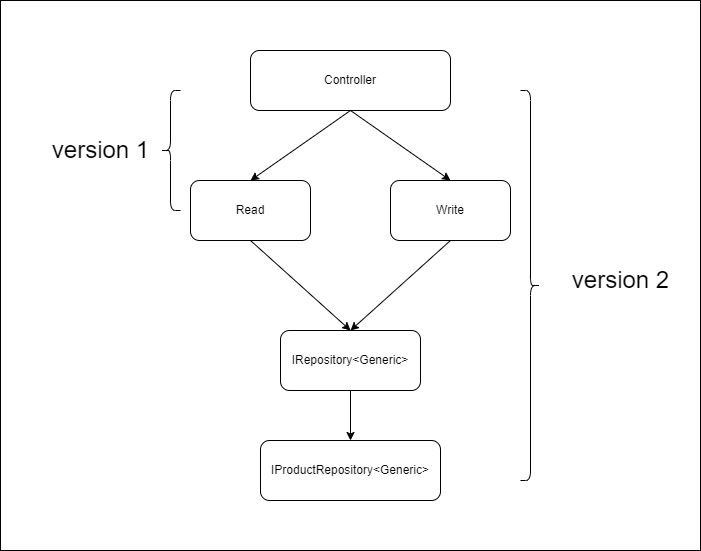

The diagram above was exported from draw.io. Its source (the exported page's mxGraphModel, read from the mxfile embedded in the PNG):
<mxGraphModel dx="1847" dy="1011" grid="1" gridSize="10" guides="1" tooltips="1" connect="1" arrows="1" fold="1" page="1" pageScale="1" pageWidth="850" pageHeight="1100" math="0" shadow="0">
  <root>
    <mxCell id="0" />
    <mxCell id="1" parent="0" />
    <mxCell id="YJejlGRh-gG4CPB7tbRy-16" value="" style="rounded=0;whiteSpace=wrap;html=1;" vertex="1" parent="1">
      <mxGeometry x="50" y="90" width="700" height="550" as="geometry" />
    </mxCell>
    <mxCell id="YJejlGRh-gG4CPB7tbRy-6" style="rounded=0;orthogonalLoop=1;jettySize=auto;html=1;entryX=0.5;entryY=0;entryDx=0;entryDy=0;exitX=0.5;exitY=1;exitDx=0;exitDy=0;" edge="1" parent="1" source="YJejlGRh-gG4CPB7tbRy-1" target="YJejlGRh-gG4CPB7tbRy-2">
      <mxGeometry relative="1" as="geometry" />
    </mxCell>
    <mxCell id="YJejlGRh-gG4CPB7tbRy-7" style="rounded=0;orthogonalLoop=1;jettySize=auto;html=1;entryX=0.5;entryY=0;entryDx=0;entryDy=0;exitX=0.5;exitY=1;exitDx=0;exitDy=0;" edge="1" parent="1" source="YJejlGRh-gG4CPB7tbRy-1" target="YJejlGRh-gG4CPB7tbRy-3">
      <mxGeometry relative="1" as="geometry" />
    </mxCell>
    <mxCell id="YJejlGRh-gG4CPB7tbRy-1" value="Controller" style="rounded=1;whiteSpace=wrap;html=1;" vertex="1" parent="1">
      <mxGeometry x="300" y="140" width="200" height="60" as="geometry" />
    </mxCell>
    <mxCell id="YJejlGRh-gG4CPB7tbRy-2" value="Read" style="rounded=1;whiteSpace=wrap;html=1;" vertex="1" parent="1">
      <mxGeometry x="240" y="270" width="120" height="60" as="geometry" />
    </mxCell>
    <mxCell id="YJejlGRh-gG4CPB7tbRy-3" value="Write" style="rounded=1;whiteSpace=wrap;html=1;" vertex="1" parent="1">
      <mxGeometry x="440" y="270" width="120" height="60" as="geometry" />
    </mxCell>
    <mxCell id="YJejlGRh-gG4CPB7tbRy-15" style="edgeStyle=orthogonalEdgeStyle;rounded=0;orthogonalLoop=1;jettySize=auto;html=1;entryX=0.5;entryY=0;entryDx=0;entryDy=0;" edge="1" parent="1" source="YJejlGRh-gG4CPB7tbRy-4" target="YJejlGRh-gG4CPB7tbRy-5">
      <mxGeometry relative="1" as="geometry" />
    </mxCell>
    <mxCell id="YJejlGRh-gG4CPB7tbRy-4" value="IRepository&amp;lt;Generic&amp;gt;" style="rounded=1;whiteSpace=wrap;html=1;" vertex="1" parent="1">
      <mxGeometry x="330" y="420" width="140" height="60" as="geometry" />
    </mxCell>
    <mxCell id="YJejlGRh-gG4CPB7tbRy-5" value="IProductRepository&amp;lt;Generic&amp;gt;" style="rounded=1;whiteSpace=wrap;html=1;" vertex="1" parent="1">
      <mxGeometry x="310" y="530" width="180" height="60" as="geometry" />
    </mxCell>
    <mxCell id="YJejlGRh-gG4CPB7tbRy-8" value="" style="shape=curlyBracket;whiteSpace=wrap;html=1;rounded=1;labelPosition=left;verticalLabelPosition=middle;align=right;verticalAlign=middle;" vertex="1" parent="1">
      <mxGeometry x="210" y="180" width="20" height="120" as="geometry" />
    </mxCell>
    <mxCell id="YJejlGRh-gG4CPB7tbRy-9" value="&lt;span style=&quot;font-weight: 400;&quot;&gt;version 1&lt;/span&gt;" style="text;strokeColor=none;fillColor=none;html=1;fontSize=24;fontStyle=1;verticalAlign=middle;align=center;" vertex="1" parent="1">
      <mxGeometry x="100" y="220" width="100" height="40" as="geometry" />
    </mxCell>
    <mxCell id="YJejlGRh-gG4CPB7tbRy-11" value="" style="shape=curlyBracket;whiteSpace=wrap;html=1;rounded=1;labelPosition=left;verticalLabelPosition=middle;align=right;verticalAlign=middle;direction=west;" vertex="1" parent="1">
      <mxGeometry x="570" y="180" width="20" height="390" as="geometry" />
    </mxCell>
    <mxCell id="YJejlGRh-gG4CPB7tbRy-12" value="&lt;span style=&quot;font-weight: 400;&quot;&gt;version 2&lt;/span&gt;" style="text;strokeColor=none;fillColor=none;html=1;fontSize=24;fontStyle=1;verticalAlign=middle;align=center;" vertex="1" parent="1">
      <mxGeometry x="620" y="350" width="100" height="40" as="geometry" />
    </mxCell>
    <mxCell id="YJejlGRh-gG4CPB7tbRy-13" style="rounded=0;orthogonalLoop=1;jettySize=auto;html=1;entryX=0.5;entryY=0;entryDx=0;entryDy=0;exitX=0.5;exitY=1;exitDx=0;exitDy=0;" edge="1" parent="1" target="YJejlGRh-gG4CPB7tbRy-4">
      <mxGeometry relative="1" as="geometry">
        <mxPoint x="300" y="330" as="sourcePoint" />
        <mxPoint x="200" y="400" as="targetPoint" />
      </mxGeometry>
    </mxCell>
    <mxCell id="YJejlGRh-gG4CPB7tbRy-14" style="rounded=0;orthogonalLoop=1;jettySize=auto;html=1;exitX=0.5;exitY=1;exitDx=0;exitDy=0;" edge="1" parent="1" source="YJejlGRh-gG4CPB7tbRy-3">
      <mxGeometry relative="1" as="geometry">
        <mxPoint x="500" y="300" as="sourcePoint" />
        <mxPoint x="400" y="420" as="targetPoint" />
      </mxGeometry>
    </mxCell>
  </root>
</mxGraphModel>